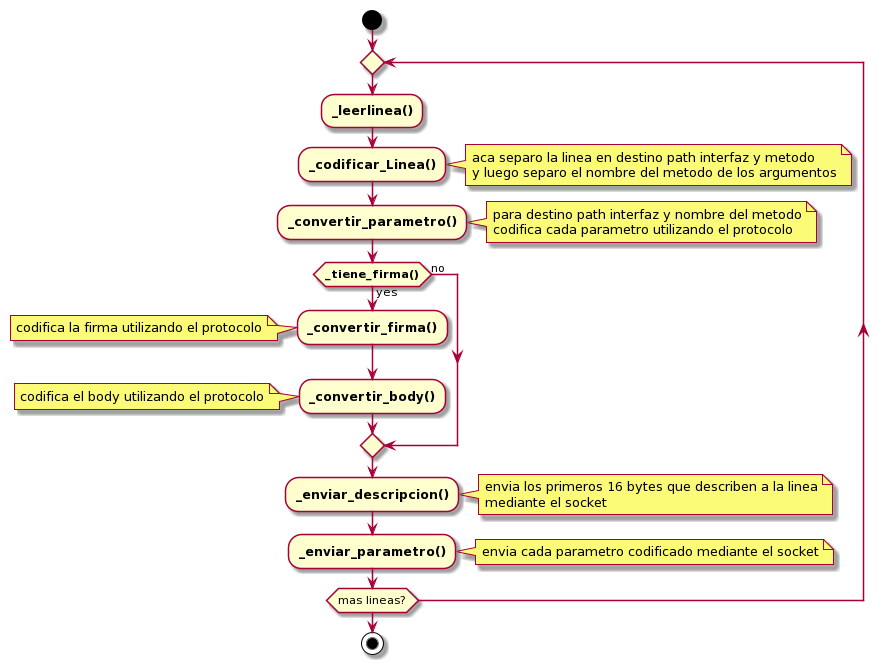

The diagram above was rendered by PlantUML. Its source (embedded in the PNG):
@startuml
start

repeat
:**_leerlinea()**;
:**_codificar_Linea()**;
note right
  aca separo la linea en destino path interfaz y metodo
  y luego separo el nombre del metodo de los argumentos
end note
:**_convertir_parametro()**;
note right
  para destino path interfaz y nombre del metodo
  codifica cada parametro utilizando el protocolo
end note
if (**_tiene_firma()**) then (yes)
  :**_convertir_firma()**;
note left
  codifica la firma utilizando el protocolo
end note
  :**_convertir_body()**;
note left
  codifica el body utilizando el protocolo
end note
else (no)
endif
:**_enviar_descripcion()**;
note right
  envia los primeros 16 bytes que describen a la linea
  mediante el socket
end note
:**_enviar_parametro()**;   
note right
  envia cada parametro codificado mediante el socket
end note 
repeat while (mas lineas?)

stop
@enduml